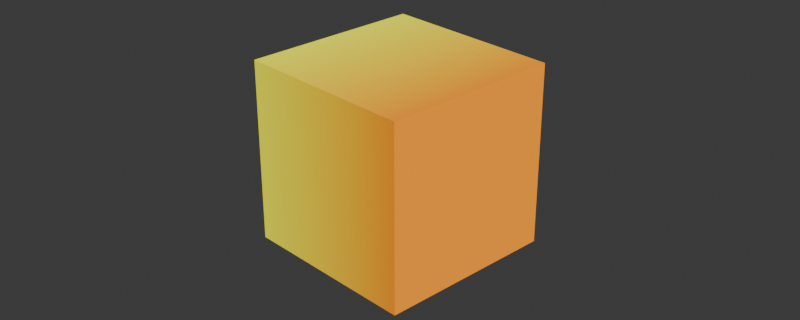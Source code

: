 # Source: scene.blend  (saved by Blender 4.2.66; exported with 4.5.12 LTS)
import bpy
from mathutils import Matrix  # noqa: F401  (used for matrix-valued properties, if any)

bpy.ops.wm.read_factory_settings(use_empty=True)
scene = bpy.context.scene
scene.name = 'Scene'

# ---- collections
col_collection = bpy.data.collections.new('Collection'); scene.collection.children.link(col_collection)

# ---- materials (node trees are filled in below, after node groups)
mat_yellowtoorangegradient_014 = bpy.data.materials.new('YellowToOrangeGradient.014')

# ---- material node trees
mat_yellowtoorangegradient_014.use_nodes = True; mat_yellowtoorangegradient_014.node_tree.nodes.clear()
_N = mat_yellowtoorangegradient_014.node_tree.nodes; _L = mat_yellowtoorangegradient_014.node_tree.links
n0 = _N.new('ShaderNodeTexGradient'); n0.name = 'Gradient Texture'; n0.location = (0, 0)
n1 = _N.new('ShaderNodeValToRGB'); n1.name = 'Color Ramp'; n1.location = (300, 0)
while len(n1.color_ramp.elements) > 1: n1.color_ramp.elements.remove(n1.color_ramp.elements[-1])
n1.color_ramp.elements[0].position = 0.0; n1.color_ramp.elements[0].color = (1.0, 1.0, 0.0, 1.0)
_e = n1.color_ramp.elements.new(1.0); _e.color = (1.0, 0.3, 0.0, 1.0)
n2 = _N.new('ShaderNodeBsdfPrincipled'); n2.name = 'Principled BSDF'; n2.location = (600, 0)
n3 = _N.new('ShaderNodeOutputMaterial'); n3.name = 'Material Output'; n3.location = (900, 0)
_L.new(n0.outputs[0], n1.inputs[0])
_L.new(n1.outputs[0], n2.inputs[0])
_L.new(n2.outputs[0], n3.inputs[0])
n3.is_active_output = True

# ---- world
world_world = bpy.data.worlds.new('World'); scene.world = world_world
world_world.use_nodes = True; world_world.node_tree.nodes.clear()
_N = world_world.node_tree.nodes; _L = world_world.node_tree.links
n0 = _N.new('ShaderNodeOutputWorld'); n0.name = 'World Output'; n0.location = (300, 300)
n1 = _N.new('ShaderNodeBackground'); n1.name = 'Background'; n1.location = (10, 300)
n1.inputs[0].default_value = (0.05088, 0.05088, 0.05088, 1.0)
_L.new(n1.outputs[0], n0.inputs[0])
n0.is_active_output = True
world_world.color = (0.05088, 0.05088, 0.05088)
world_world.sun_shadow_jitter_overblur = 0.0

# ---- cameras
cam_camera = bpy.data.cameras.new('Camera')
cam_camera.clip_end = 100.0
cam_camera.ortho_scale = 7.314

# ---- lights
light_sun_038 = bpy.data.lights.new('Sun.038', 'SUN')
light_sun_038.energy = 5.0

# ---- meshes
me_cube_024 = bpy.data.meshes.new('Cube.024')
me_cube_024.from_pydata([(-1.0, -1.0, -1.0), (-1.0, -1.0, 1.0), (-1.0, 1.0, -1.0), (-1.0, 1.0, 1.0), (1.0, -1.0, -1.0), (1.0, -1.0, 1.0), (1.0, 1.0, -1.0), (1.0, 1.0, 1.0)], [], [(0, 1, 3, 2), (2, 3, 7, 6), (6, 7, 5, 4), (4, 5, 1, 0), (2, 6, 4, 0), (7, 3, 1, 5)])
_uv = me_cube_024.uv_layers.new(name='UVMap')
_uv.uv.foreach_set('vector', [0.375, 0.0, 0.625, 0.0, 0.625, 0.25, 0.375, 0.25, 0.375, 0.25, 0.625, 0.25, 0.625, 0.5, 0.375, 0.5, 0.375, 0.5, 0.625, 0.5, 0.625, 0.75, 0.375, 0.75, 0.375, 0.75, 0.625, 0.75, 0.625, 1.0, 0.375, 1.0, 0.125, 0.5, 0.375, 0.5, 0.375, 0.75, 0.125, 0.75, 0.625, 0.5, 0.875, 0.5, 0.875, 0.75, 0.625, 0.75])
me_cube_024.materials.append(mat_yellowtoorangegradient_014)
me_cube_024.update()

# ---- objects
ob_camera = bpy.data.objects.new('Camera', cam_camera)
ob_sun = bpy.data.objects.new('Sun', light_sun_038)
ob_cube = bpy.data.objects.new('Cube', me_cube_024)

# ---- transforms, parenting, visibility, modifiers, constraints
ob_camera.location = (7.359, -6.926, 4.958)
ob_camera.rotation_euler = (1.109, 0.0, 0.8149)
ob_camera.lock_rotations_4d = False
ob_camera.empty_display_type = 'ARROWS'
ob_camera.color = (0.0, 0.0, 0.0, 0.0)
ob_camera.display_type = 'WIRE'
ob_camera.lineart.crease_threshold = 0.0
ob_sun.location = (0.0, 0.0, 0.0)
ob_sun.rotation_euler = (3.56, -2.321, -1.169)
ob_cube.location = (0.0, 0.0, 0.0)

# ---- collection membership
col_collection.objects.link(ob_camera)
col_collection.objects.link(ob_sun)
col_collection.objects.link(ob_cube)

# ---- scene / render settings (as saved in the file)
scene.camera = ob_camera
scene.frame_start = 1; scene.frame_end = 250; scene.frame_set(1)
scene.render.engine = 'BLENDER_EEVEE_NEXT'
scene.render.resolution_x = 500
scene.render.resolution_y = 200
bpy.context.view_layer.update()
